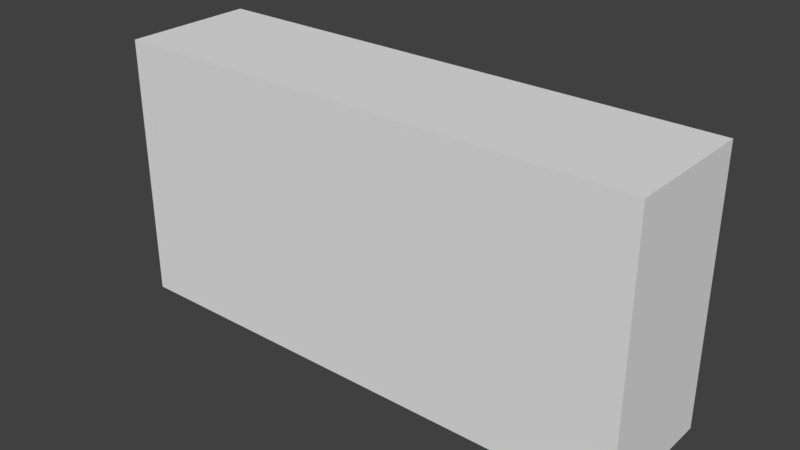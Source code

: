 # Source: platform3.blend  (saved by Blender 2.79.0; exported with 4.5.12 LTS)
import bpy
from mathutils import Matrix  # noqa: F401  (used for matrix-valued properties, if any)

bpy.ops.wm.read_factory_settings(use_empty=True)
scene = bpy.context.scene
scene.name = 'Scene'

# ---- collections
col_collection_1 = bpy.data.collections.new('Collection 1'); scene.collection.children.link(col_collection_1)

# ---- world
world_world = bpy.data.worlds.new('World'); scene.world = world_world
world_world.color = (0.05088, 0.05088, 0.05088)
world_world.use_sun_shadow = False
world_world.sun_shadow_jitter_overblur = 0.0
world_world.cycles.sampling_method = 'MANUAL'

# ---- meshes
me_cube_002 = bpy.data.meshes.new('Cube.002')
me_cube_002.from_pydata([(-1.0, -1.0, -1.0), (-1.0, -1.0, 1.0), (-1.0, 1.0, -1.0), (-1.0, 1.0, 1.0), (1.0, -1.0, -1.0), (1.0, -1.0, 1.0), (1.0, 1.0, -1.0), (1.0, 1.0, 1.0)], [], [(0, 1, 3, 2), (2, 3, 7, 6), (6, 7, 5, 4), (4, 5, 1, 0), (2, 6, 4, 0), (7, 3, 1, 5)])
me_cube_002.use_remesh_preserve_volume = False
me_cube_002.use_remesh_preserve_attributes = False
me_cube_002.use_mirror_vertex_groups = False
me_cube_002.update()

# ---- objects
ob_cube = bpy.data.objects.new('Cube', me_cube_002)

# ---- transforms, parenting, visibility, modifiers, constraints
ob_cube.location = (1.568, -0.1138, -0.4849)
ob_cube.scale = (1.0, 0.25, 0.5)
ob_cube.lineart.crease_threshold = 0.0

# ---- collection membership
col_collection_1.objects.link(ob_cube)

# ---- scene / render settings (as saved in the file)
scene.frame_start = 1; scene.frame_end = 250; scene.frame_set(1)
scene.render.engine = 'BLENDER_EEVEE_NEXT'
scene.render.resolution_percentage = 50
scene.render.dither_intensity = 0.0
scene.cycles.use_denoising = False
scene.cycles.samples = 128
scene.cycles.sampling_pattern = 'TABULATED_SOBOL'
scene.cycles.use_adaptive_sampling = False
scene.cycles.use_light_tree = False
scene.cycles.blur_glossy = 0.0
scene.cycles.sample_clamp_indirect = 0.0
scene.view_settings.view_transform = 'Standard'
bpy.context.view_layer.update()

# ---- added for rendering (the .blend has no active camera and no usable light): camera, sun
cam_auto = bpy.data.cameras.new('AutoCamera')
cam_auto.lens = 50.0
cam_auto.sensor_width = 36.0
cam_auto.clip_end = 1000.0
ob_auto_camera = bpy.data.objects.new('AutoCamera', cam_auto)
scene.collection.objects.link(ob_auto_camera)
ob_auto_camera.location = (3.68839, -2.65771, 1.21104)
ob_auto_camera.rotation_euler = (1.09748, -7.21219e-08, 0.694738)
scene.camera = ob_auto_camera
light_auto_sun = bpy.data.lights.new('AutoSun', 'SUN')
light_auto_sun.energy = 3.0
light_auto_sun.angle = 0.0523599
ob_auto_sun = bpy.data.objects.new('AutoSun', light_auto_sun)
scene.collection.objects.link(ob_auto_sun)
ob_auto_sun.rotation_euler = (0.872665, 0.174533, 0.523599)
bpy.context.view_layer.update()

